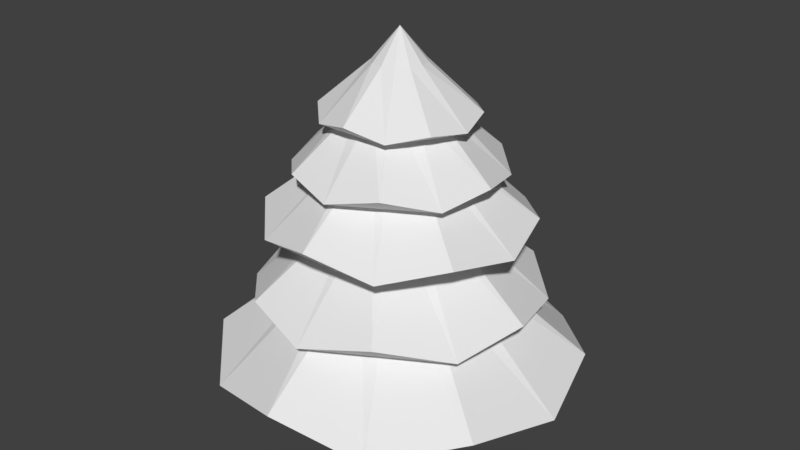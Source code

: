 # Source: tree2.blend  (saved by Blender 2.79.0; exported with 4.5.12 LTS)
import bpy
from mathutils import Matrix  # noqa: F401  (used for matrix-valued properties, if any)

bpy.ops.wm.read_factory_settings(use_empty=True)
scene = bpy.context.scene
scene.name = 'Scene'

# ---- collections
col_collection_1 = bpy.data.collections.new('Collection 1'); scene.collection.children.link(col_collection_1)

# ---- world
world_world = bpy.data.worlds.new('World'); scene.world = world_world
world_world.color = (0.05088, 0.05088, 0.05088)
world_world.use_sun_shadow = False
world_world.sun_shadow_jitter_overblur = 0.0
world_world.cycles.sampling_method = 'MANUAL'

# ---- meshes
me_cylinder_002 = bpy.data.meshes.new('Cylinder.002')
me_cylinder_002.from_pydata([(-0.1684, 2.862, -1.834), (-0.1684, 0.8404, -0.2878), (1.263, 2.479, -2.178), (0.2517, 0.7278, -0.2878), (2.31, 1.431, -1.952), (0.5593, 0.4202, -0.2878), (2.694, 1.366e-07, -2.178), (0.6719, -1.155e-07, -0.2878), (2.31, -1.431, -1.952), (0.5593, -0.4202, -0.2878), (1.263, -2.479, -2.178), (0.2517, -0.7278, -0.2878), (-0.1684, -2.862, -1.834), (-0.1684, -0.8404, -0.2878), (-1.6, -2.479, -2.178), (-0.5886, -0.7278, -0.2878), (-2.647, -1.431, -1.933), (-0.8962, -0.4202, -0.2878), (-3.031, -1.069e-06, -2.178), (-1.009, -4.694e-07, -0.2878), (-2.647, 1.431, -1.933), (-0.8962, 0.4202, -0.2878), (-1.6, 2.479, -2.178), (-0.5886, 0.7278, -0.2878), (-1.298, 1.946, -0.7618), (-0.4637, 0.5088, 0.5215), (-0.1735, 2.25, -1.033), (-0.1697, 0.5882, 0.5215), (0.9521, 1.951, -0.8544), (0.1245, 0.5101, 0.5215), (1.777, 1.129, -1.033), (0.3403, 0.2953, 0.5215), (2.081, 0.005017, -0.8544), (0.4198, 0.001312, 0.5215), (1.782, -1.121, -1.033), (0.3417, -0.293, 0.5215), (0.9608, -1.946, -0.7618), (0.1268, -0.5088, 0.5215), (-0.1634, -2.25, -1.033), (-0.1671, -0.5882, 0.5215), (-1.289, -1.951, -0.8402), (-0.4614, -0.5101, 0.5215), (-2.114, -1.129, -1.033), (-0.6772, -0.2953, 0.5215), (-2.418, -0.005017, -0.8402), (-0.7567, -0.001312, 0.5215), (-2.119, 1.121, -1.033), (-0.6785, 0.293, 0.5215), (-0.1684, 2.046, 0.3751), (-0.1684, 0.5232, 1.48), (0.8545, 1.772, 0.1288), (0.09316, 0.4531, 1.48), (1.603, 1.023, 0.2909), (0.2847, 0.2616, 1.48), (1.878, 5.318e-08, 0.1288), (0.3548, -1.39e-07, 1.48), (1.603, -1.023, 0.2909), (0.2847, -0.2616, 1.48), (0.8545, -1.772, 0.1288), (0.09316, -0.4531, 1.48), (-0.1684, -2.046, 0.3751), (-0.1684, -0.5232, 1.48), (-1.191, -1.772, 0.1288), (-0.43, -0.4531, 1.48), (-1.94, -1.023, 0.3038), (-0.6215, -0.2616, 1.48), (-2.214, -8.086e-07, 0.1288), (-0.6916, -3.594e-07, 1.48), (-1.94, 1.023, 0.3038), (-0.6215, 0.2616, 1.48), (-1.191, 1.772, 0.1288), (-0.43, 0.4531, 1.48), (-0.9756, 1.391, 1.141), (-0.4615, 0.5049, 2.01), (-0.172, 1.608, 0.9477), (-0.1697, 0.5838, 2.01), (0.6325, 1.395, 1.075), (0.1223, 0.5062, 2.01), (1.222, 0.8072, 0.9477), (0.3365, 0.293, 2.01), (1.44, 0.003586, 1.075), (0.4154, 0.001302, 2.01), (1.226, -0.801, 0.9477), (0.3378, -0.2908, 2.01), (0.6388, -1.391, 1.141), (0.1246, -0.5049, 2.01), (-0.1649, -1.608, 0.9477), (-0.1671, -0.5838, 2.01), (-0.9694, -1.395, 1.085), (-0.4592, -0.5062, 2.01), (-1.559, -0.8072, 0.9477), (-0.6734, -0.293, 2.01), (-1.777, -0.003587, 1.085), (-0.7522, -0.001302, 2.01), (-1.563, 0.801, 0.9477), (-0.6747, 0.2908, 2.01), (-0.1684, 1.187, 1.921), (-0.1684, 0.4029, 2.562), (0.425, 1.028, 1.778), (0.03303, 0.349, 2.562), (0.8594, 0.5934, 1.872), (0.1805, 0.2015, 2.562), (1.018, -6.402e-08, 1.778), (0.2345, -1.641e-07, 2.562), (0.8594, -0.5934, 1.872), (0.1805, -0.2015, 2.562), (0.425, -1.028, 1.778), (0.03303, -0.349, 2.562), (-0.1684, -1.187, 1.921), (-0.1684, -0.4029, 2.562), (-0.7619, -1.028, 1.778), (-0.3699, -0.349, 2.562), (-1.196, -0.5934, 1.88), (-0.5174, -0.2015, 2.562), (-1.355, -5.639e-07, 1.778), (-0.5714, -3.338e-07, 2.562), (-1.196, 0.5934, 1.88), (-0.5174, 0.2015, 2.562), (-0.7619, 1.028, 1.778), (-0.3699, 0.349, 2.562), (-0.1684, -2.144e-07, 3.053)], [], [(0, 1, 3, 2), (2, 3, 5, 4), (4, 5, 7, 6), (6, 7, 9, 8), (8, 9, 11, 10), (10, 11, 13, 12), (12, 13, 15, 14), (14, 15, 17, 16), (16, 17, 19, 18), (18, 19, 21, 20), (3, 1, 23, 21, 19, 17, 15, 13, 11, 9, 7, 5), (20, 21, 23, 22), (22, 23, 1, 0), (0, 2, 4, 6, 8, 10, 12, 14, 16, 18, 20, 22), (24, 25, 27, 26), (26, 27, 29, 28), (28, 29, 31, 30), (30, 31, 33, 32), (32, 33, 35, 34), (34, 35, 37, 36), (36, 37, 39, 38), (38, 39, 41, 40), (40, 41, 43, 42), (42, 43, 45, 44), (27, 25, 47, 45, 43, 41, 39, 37, 35, 33, 31, 29), (44, 45, 47, 46), (46, 47, 25, 24), (24, 26, 28, 30, 32, 34, 36, 38, 40, 42, 44, 46), (48, 49, 51, 50), (50, 51, 53, 52), (52, 53, 55, 54), (54, 55, 57, 56), (56, 57, 59, 58), (58, 59, 61, 60), (60, 61, 63, 62), (62, 63, 65, 64), (64, 65, 67, 66), (66, 67, 69, 68), (51, 49, 71, 69, 67, 65, 63, 61, 59, 57, 55, 53), (68, 69, 71, 70), (70, 71, 49, 48), (48, 50, 52, 54, 56, 58, 60, 62, 64, 66, 68, 70), (72, 73, 75, 74), (74, 75, 77, 76), (76, 77, 79, 78), (78, 79, 81, 80), (80, 81, 83, 82), (82, 83, 85, 84), (84, 85, 87, 86), (86, 87, 89, 88), (88, 89, 91, 90), (90, 91, 93, 92), (75, 73, 95, 93, 91, 89, 87, 85, 83, 81, 79, 77), (92, 93, 95, 94), (94, 95, 73, 72), (72, 74, 76, 78, 80, 82, 84, 86, 88, 90, 92, 94), (96, 97, 99, 98), (98, 99, 101, 100), (100, 101, 103, 102), (102, 103, 105, 104), (104, 105, 107, 106), (106, 107, 109, 108), (108, 109, 111, 110), (110, 111, 113, 112), (112, 113, 115, 114), (114, 115, 117, 116), (109, 107, 120), (116, 117, 119, 118), (118, 119, 97, 96), (96, 98, 100, 102, 104, 106, 108, 110, 112, 114, 116, 118), (107, 105, 120), (105, 103, 120), (97, 119, 120), (99, 97, 120), (103, 101, 120), (119, 117, 120), (101, 99, 120), (117, 115, 120), (115, 113, 120), (113, 111, 120), (111, 109, 120)])
me_cylinder_002.use_remesh_preserve_volume = False
me_cylinder_002.use_remesh_preserve_attributes = False
me_cylinder_002.use_mirror_vertex_groups = False
me_cylinder_002.update()
me_cylinder = bpy.data.meshes.new('Cylinder')
me_cylinder.from_pydata([(4.667e-09, 1.235, -1.0), (-7.665e-09, 0.6142, 1.0), (1.069, 0.6175, -1.0), (0.5319, 0.3071, 1.0), (1.069, -0.6175, -1.0), (0.5319, -0.3071, 1.0), (-1.033e-07, -1.235, -1.0), (-6.136e-08, -0.6142, 1.0), (-1.069, -0.6175, -1.0), (-0.5319, -0.3071, 1.0), (-1.069, 0.6175, -1.0), (-0.5319, 0.3071, 1.0), (-2.737e-09, 0.8622, 0.0), (0.7467, 0.4311, 0.0), (0.7467, -0.4311, 0.0), (-7.812e-08, -0.8622, 0.0), (-0.7467, -0.4311, 0.0), (-0.7467, 0.4311, 0.0)], [], [(12, 1, 3, 13), (13, 3, 5, 14), (14, 5, 7, 15), (15, 7, 9, 16), (3, 1, 11, 9, 7, 5), (16, 9, 11, 17), (17, 11, 1, 12), (0, 2, 4, 6, 8, 10), (10, 17, 12, 0), (8, 16, 17, 10), (6, 15, 16, 8), (4, 14, 15, 6), (2, 13, 14, 4), (0, 12, 13, 2)])
me_cylinder.use_remesh_preserve_volume = False
me_cylinder.use_remesh_preserve_attributes = False
me_cylinder.use_mirror_vertex_groups = False
me_cylinder.update()

# ---- objects
ob_cylinder_001 = bpy.data.objects.new('Cylinder.001', me_cylinder_002)
ob_cylinder = bpy.data.objects.new('Cylinder', me_cylinder)

# ---- transforms, parenting, visibility, modifiers, constraints
ob_cylinder_001.location = (0.2743, -3.212e-07, 2.391)
ob_cylinder_001.lineart.crease_threshold = 0.0
ob_cylinder.location = (0.1134, 0.0, 0.0)
ob_cylinder.scale = (0.6503, 0.6503, 0.6503)
ob_cylinder.lineart.crease_threshold = 0.0

# ---- collection membership
col_collection_1.objects.link(ob_cylinder_001)
col_collection_1.objects.link(ob_cylinder)

# ---- scene / render settings (as saved in the file)
scene.frame_start = 1; scene.frame_end = 250; scene.frame_set(1)
scene.render.engine = 'BLENDER_EEVEE_NEXT'
scene.render.resolution_percentage = 50
scene.render.dither_intensity = 0.0
scene.cycles.use_denoising = False
scene.cycles.samples = 128
scene.cycles.sampling_pattern = 'TABULATED_SOBOL'
scene.cycles.use_adaptive_sampling = False
scene.cycles.use_light_tree = False
scene.cycles.blur_glossy = 0.0
scene.cycles.sample_clamp_indirect = 0.0
scene.view_settings.view_transform = 'Standard'
bpy.context.view_layer.update()

# ---- added for rendering (the .blend has no active camera and no usable light): camera, sun
cam_auto = bpy.data.cameras.new('AutoCamera')
cam_auto.lens = 50.0
cam_auto.sensor_width = 36.0
cam_auto.clip_end = 1000.0
ob_auto_camera = bpy.data.objects.new('AutoCamera', cam_auto)
scene.collection.objects.link(ob_auto_camera)
ob_auto_camera.location = (9.48108, -11.2502, 9.89688)
ob_auto_camera.rotation_euler = (1.09748, -7.21219e-08, 0.694738)
scene.camera = ob_auto_camera
light_auto_sun = bpy.data.lights.new('AutoSun', 'SUN')
light_auto_sun.energy = 3.0
light_auto_sun.angle = 0.0523599
ob_auto_sun = bpy.data.objects.new('AutoSun', light_auto_sun)
scene.collection.objects.link(ob_auto_sun)
ob_auto_sun.rotation_euler = (0.872665, 0.174533, 0.523599)
bpy.context.view_layer.update()
